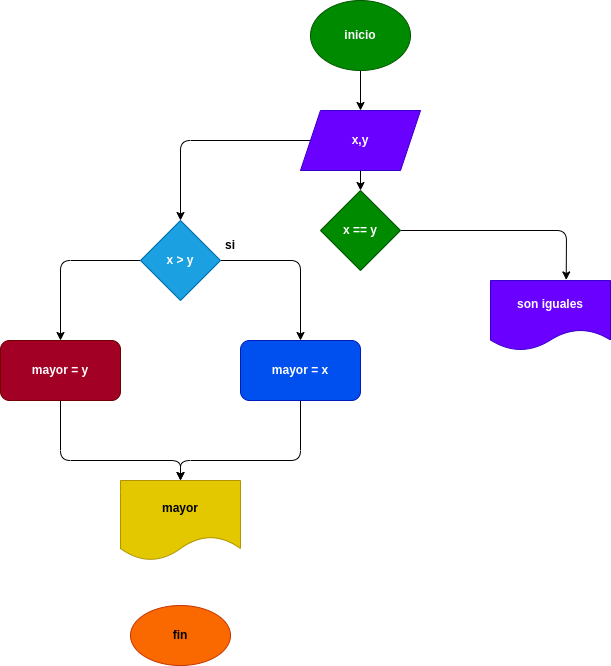

The diagram above was exported from draw.io. Its source (the exported page's mxGraphModel, read from the mxfile embedded in the PNG):
<mxGraphModel dx="1847" dy="1916" grid="1" gridSize="10" guides="1" tooltips="1" connect="1" arrows="1" fold="1" page="1" pageScale="1" pageWidth="827" pageHeight="1169" math="0" shadow="0">
  <root>
    <mxCell id="0" />
    <mxCell id="1" parent="0" />
    <mxCell id="4" value="" style="edgeStyle=none;html=1;" parent="1" source="2" target="3" edge="1">
      <mxGeometry relative="1" as="geometry" />
    </mxCell>
    <mxCell id="2" value="&lt;b&gt;inicio&lt;/b&gt;" style="ellipse;whiteSpace=wrap;html=1;fillColor=#008a00;fontColor=#ffffff;strokeColor=#005700;" parent="1" vertex="1">
      <mxGeometry x="190" y="-10" width="100" height="70" as="geometry" />
    </mxCell>
    <mxCell id="6" value="" style="edgeStyle=none;html=1;" parent="1" source="3" target="5" edge="1">
      <mxGeometry relative="1" as="geometry">
        <Array as="points">
          <mxPoint x="60" y="130" />
        </Array>
      </mxGeometry>
    </mxCell>
    <mxCell id="22" value="" style="edgeStyle=none;html=1;" edge="1" parent="1" source="3" target="21">
      <mxGeometry relative="1" as="geometry" />
    </mxCell>
    <mxCell id="3" value="&lt;b&gt;x,y&lt;/b&gt;" style="shape=parallelogram;perimeter=parallelogramPerimeter;whiteSpace=wrap;html=1;fixedSize=1;fillColor=#6a00ff;fontColor=#ffffff;strokeColor=#3700CC;" parent="1" vertex="1">
      <mxGeometry x="180" y="100" width="120" height="60" as="geometry" />
    </mxCell>
    <mxCell id="10" style="edgeStyle=none;html=1;entryX=0.5;entryY=0;entryDx=0;entryDy=0;" parent="1" source="5" edge="1">
      <mxGeometry relative="1" as="geometry">
        <mxPoint x="-60" y="330" as="targetPoint" />
        <Array as="points">
          <mxPoint x="-60" y="250" />
        </Array>
      </mxGeometry>
    </mxCell>
    <mxCell id="11" style="edgeStyle=none;html=1;entryX=0.5;entryY=0;entryDx=0;entryDy=0;" parent="1" source="5" edge="1">
      <mxGeometry relative="1" as="geometry">
        <mxPoint x="180" y="330" as="targetPoint" />
        <Array as="points">
          <mxPoint x="180" y="250" />
        </Array>
      </mxGeometry>
    </mxCell>
    <mxCell id="5" value="&lt;b&gt;x &amp;gt; y&lt;/b&gt;" style="rhombus;whiteSpace=wrap;html=1;fillColor=#1ba1e2;fontColor=#ffffff;strokeColor=#006EAF;" parent="1" vertex="1">
      <mxGeometry x="20" y="210" width="80" height="80" as="geometry" />
    </mxCell>
    <mxCell id="15" style="edgeStyle=none;html=1;entryX=0.5;entryY=0;entryDx=0;entryDy=0;" parent="1" source="12" target="18" edge="1">
      <mxGeometry relative="1" as="geometry">
        <mxPoint y="490" as="targetPoint" />
        <Array as="points">
          <mxPoint x="-60" y="450" />
          <mxPoint x="60" y="450" />
        </Array>
      </mxGeometry>
    </mxCell>
    <mxCell id="12" value="&lt;b&gt;mayor = y&lt;/b&gt;" style="rounded=1;whiteSpace=wrap;html=1;fillColor=#a20025;fontColor=#ffffff;strokeColor=#6F0000;" parent="1" vertex="1">
      <mxGeometry x="-120" y="330" width="120" height="60" as="geometry" />
    </mxCell>
    <mxCell id="16" style="edgeStyle=none;html=1;entryX=0.5;entryY=0;entryDx=0;entryDy=0;" parent="1" source="13" target="18" edge="1">
      <mxGeometry relative="1" as="geometry">
        <mxPoint x="60" y="460" as="targetPoint" />
        <Array as="points">
          <mxPoint x="180" y="450" />
          <mxPoint x="60" y="450" />
        </Array>
      </mxGeometry>
    </mxCell>
    <mxCell id="13" value="&lt;b&gt;mayor = x&lt;/b&gt;" style="rounded=1;whiteSpace=wrap;html=1;fillColor=#0050ef;fontColor=#ffffff;strokeColor=#001DBC;" parent="1" vertex="1">
      <mxGeometry x="120" y="330" width="120" height="60" as="geometry" />
    </mxCell>
    <mxCell id="17" value="&lt;b&gt;si&lt;/b&gt;" style="text;html=1;strokeColor=none;fillColor=none;align=center;verticalAlign=middle;whiteSpace=wrap;rounded=0;" parent="1" vertex="1">
      <mxGeometry x="80" y="220" width="60" height="30" as="geometry" />
    </mxCell>
    <mxCell id="18" value="&lt;b&gt;mayor&lt;/b&gt;" style="shape=document;whiteSpace=wrap;html=1;boundedLbl=1;fillColor=#e3c800;fontColor=#000000;strokeColor=#B09500;" parent="1" vertex="1">
      <mxGeometry y="470" width="120" height="80" as="geometry" />
    </mxCell>
    <mxCell id="19" value="&lt;b&gt;fin&lt;/b&gt;" style="ellipse;whiteSpace=wrap;html=1;fillColor=#fa6800;fontColor=#000000;strokeColor=#C73500;" parent="1" vertex="1">
      <mxGeometry x="10" y="595" width="100" height="60" as="geometry" />
    </mxCell>
    <mxCell id="28" style="edgeStyle=none;html=1;entryX=0.631;entryY=-0.008;entryDx=0;entryDy=0;entryPerimeter=0;" edge="1" parent="1" source="21" target="27">
      <mxGeometry relative="1" as="geometry">
        <Array as="points">
          <mxPoint x="446" y="220" />
        </Array>
      </mxGeometry>
    </mxCell>
    <mxCell id="21" value="&lt;b&gt;x == y&lt;/b&gt;" style="rhombus;whiteSpace=wrap;html=1;fillColor=#008a00;fontColor=#ffffff;strokeColor=#005700;" vertex="1" parent="1">
      <mxGeometry x="200" y="180" width="80" height="80" as="geometry" />
    </mxCell>
    <mxCell id="27" value="&lt;b&gt;son iguales&lt;/b&gt;" style="shape=document;whiteSpace=wrap;html=1;boundedLbl=1;fillColor=#6a00ff;fontColor=#ffffff;strokeColor=#3700CC;" vertex="1" parent="1">
      <mxGeometry x="370" y="270" width="120" height="70" as="geometry" />
    </mxCell>
  </root>
</mxGraphModel>